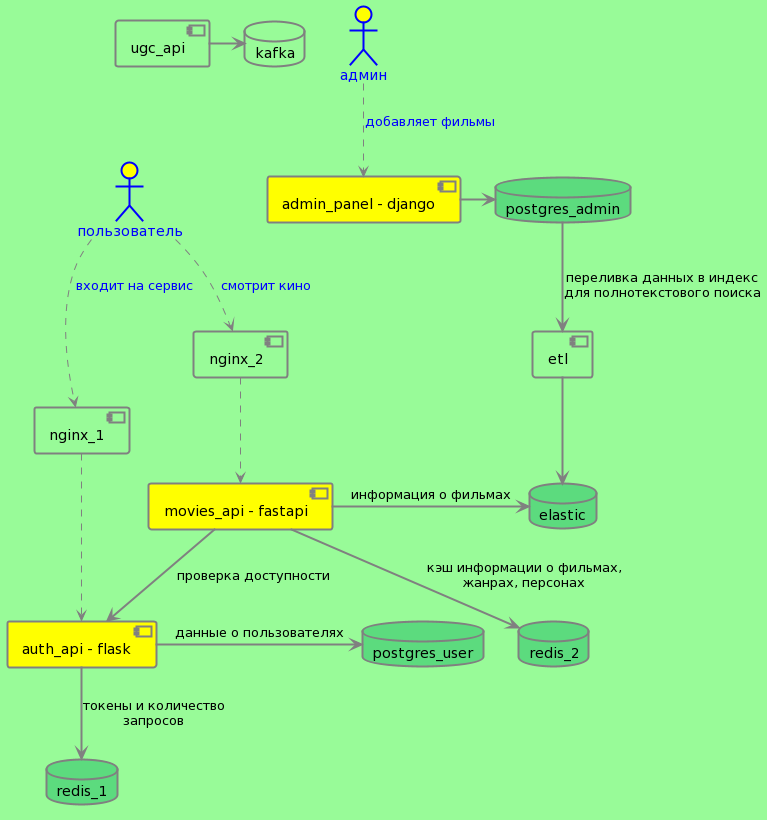

The diagram above was rendered by PlantUML. Its source (embedded in the PNG):
@startuml
skinparam maxMessageSize 200
skinparam sequence {
ActorFontColor Blue
ActorFontSize 14
}

<style>
componentDiagram {
BackGroundColor palegreen
LineThickness 2
LineColor grey
}
</style>

actor пользователь as user  #yellow;line:blue;line.bold;text:blue
actor админ as admin  #yellow;line:blue;line.bold;text:blue

component "admin_panel - django" as admin_panel #yellow
component "etl" as etl
component "movies_api - fastapi" as movies_api #yellow
component "auth_api - flask" as auth_api #yellow
component "ugc_api" as ugc_api

component "nginx_1" as nginx_1
component "nginx_2" as nginx_2

database postgres_user #5cdb7e
database postgres_admin #5cdb7e
database redis_1 #5cdb7e
database redis_2 #5cdb7e
database elastic #5cdb7e
database kafka

ugc_api -> kafka

user ..> nginx_1: <font color=blue>входит на сервис</font> 
user ..> nginx_2: <font color=blue>смотрит кино</font>

nginx_1 ..> auth_api
nginx_2 ..> movies_api
etl --> elastic

auth_api -> postgres_user: данные о пользователях
auth_api --> redis_1: токены и количество запросов

movies_api -> elastic: информация о фильмах
movies_api --> redis_2: кэш информации о фильмах, жанрах, персонах

movies_api --> auth_api: проверка доступности

admin ..> admin_panel : <font color=blue>добавляет фильмы</font>
admin_panel -> postgres_admin
postgres_admin --> etl: переливка данных в индекс для полнотекстового поиска
@enduml